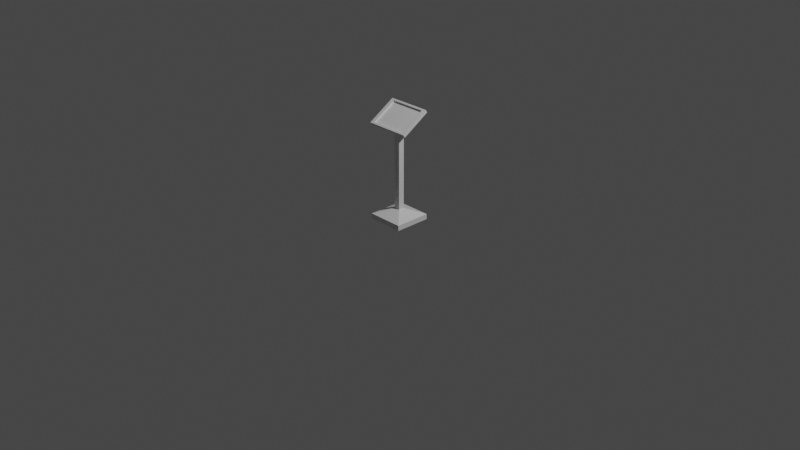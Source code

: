 # Source: book_stand.blend  (saved by Blender 2.80.75; exported with 4.5.12 LTS)
import bpy
from mathutils import Matrix  # noqa: F401  (used for matrix-valued properties, if any)

bpy.ops.wm.read_factory_settings(use_empty=True)
scene = bpy.context.scene
scene.name = 'Scene'

# ---- collections
col_collection = bpy.data.collections.new('Collection'); scene.collection.children.link(col_collection)

# ---- materials (node trees are filled in below, after node groups)
mat_material = bpy.data.materials.new('Material')
mat_material.alpha_threshold = 0.0
mat_material.use_transparent_shadow = False
mat_material.line_color = (0.0, 0.0, 0.0, 1.0)

# ---- material node trees
mat_material.use_nodes = True; mat_material.node_tree.nodes.clear()
_N = mat_material.node_tree.nodes; _L = mat_material.node_tree.links
n0 = _N.new('ShaderNodeOutputMaterial'); n0.name = 'Material Output'; n0.location = (300, 300)
n1 = _N.new('ShaderNodeBsdfPrincipled'); n1.name = 'Principled BSDF'; n1.location = (10, 300)
n1.distribution = 'GGX'
n1.subsurface_method = 'BURLEY'
n1.inputs[2].default_value = 0.4
n1.inputs[3].default_value = 1.45
n1.inputs[27].default_value = (0.0, 0.0, 0.0, 1.0)
n1.inputs[28].default_value = 1.0
_L.new(n1.outputs[0], n0.inputs[0])
n0.is_active_output = True

# ---- world
world_world = bpy.data.worlds.new('World'); scene.world = world_world
world_world.use_nodes = True; world_world.node_tree.nodes.clear()
_N = world_world.node_tree.nodes; _L = world_world.node_tree.links
n0 = _N.new('ShaderNodeOutputWorld'); n0.name = 'World Output'; n0.location = (300, 300)
n1 = _N.new('ShaderNodeBackground'); n1.name = 'Background'; n1.location = (10, 300)
n1.inputs[0].default_value = (0.05088, 0.05088, 0.05088, 1.0)
_L.new(n1.outputs[0], n0.inputs[0])
n0.is_active_output = True
world_world.color = (0.05088, 0.05088, 0.05088)
world_world.use_sun_shadow = False
world_world.sun_shadow_jitter_overblur = 0.0

# ---- cameras
cam_camera = bpy.data.cameras.new('Camera')
cam_camera.clip_end = 100.0
cam_camera.ortho_scale = 7.314

# ---- lights
light_light = bpy.data.lights.new('Light', 'POINT')
light_light.transmission_factor = 0.0
light_light.energy = 1000.0
light_light.shadow_soft_size = 0.1
light_light.shadow_maximum_resolution = 0.006
light_light.use_absolute_resolution = True

# ---- meshes
me_cube = bpy.data.meshes.new('Cube')
me_cube.from_pydata([(0.1638, 0.1638, 2.192), (1.0, 1.0, 0.0), (0.1638, -0.1638, 2.192), (1.0, -1.0, 0.0), (-0.1638, 0.1638, 2.192), (-1.0, 1.0, 0.0), (-0.1638, -0.1638, 2.192), (-1.0, -1.0, 0.0), (1.0, -1.0, 1.0), (-1.0, -1.0, 1.0), (1.0, 1.0, 1.0), (-1.0, 1.0, 1.0), (1.0, -1.0, 1.0), (-1.0, -1.0, 1.0), (1.0, 1.0, 1.0), (-1.0, 1.0, 1.0), (0.2323, -0.2323, 18.67), (-0.2323, -0.2323, 18.67), (0.2323, 0.2323, 19.65), (-0.2323, 0.2323, 19.65), (0.1638, -0.1638, 16.13), (-0.1638, -0.1638, 16.13), (0.1638, 0.1638, 16.83), (-0.1638, 0.1638, 16.83), (1.197, -0.7532, 17.56), (-1.197, -0.7532, 17.56), (1.197, 0.7532, 20.76), (-1.197, 0.7532, 20.76), (0.9937, -0.7574, 18.26), (-0.9937, -0.7574, 18.26), (0.9937, 0.5753, 21.09), (-0.9937, 0.5753, 21.09), (1.197, -0.8443, 18.08), (-1.197, -0.8443, 18.08), (1.197, 0.6621, 21.27), (-1.197, 0.6621, 21.27), (0.9937, -0.7124, 18.01), (-0.9937, -0.7124, 18.01), (0.9937, 0.6203, 20.83), (-0.9937, 0.6203, 20.83)], [], [(0, 4, 23, 22), (3, 8, 9, 7), (7, 9, 11, 5), (5, 1, 3, 7), (1, 10, 8, 3), (5, 11, 10, 1), (12, 13, 9, 8), (14, 12, 8, 10), (13, 15, 11, 9), (15, 14, 10, 11), (2, 6, 13, 12), (0, 2, 12, 14), (6, 4, 15, 13), (4, 0, 14, 15), (19, 17, 25, 27), (2, 0, 22, 20), (4, 6, 21, 23), (6, 2, 20, 21), (16, 17, 21, 20), (18, 16, 20, 22), (17, 19, 23, 21), (19, 18, 22, 23), (26, 27, 35, 34), (17, 16, 24, 25), (18, 19, 27, 26), (16, 18, 26, 24), (31, 29, 37, 39), (24, 26, 34, 32), (27, 25, 33, 35), (25, 24, 32, 33), (28, 29, 33, 32), (30, 28, 32, 34), (29, 31, 35, 33), (31, 30, 34, 35), (38, 39, 37, 36), (29, 28, 36, 37), (30, 31, 39, 38), (28, 30, 38, 36)])
_uv = me_cube.uv_layers.new(name='UVMap')
_uv.uv.foreach_set('vector', [0.4431, 0.06812, 0.5569, 0.06812, 0.5569, 0.06812, 0.4431, 0.06812, 0.375, 0.25, 0.625, 0.25, 0.625, 0.5, 0.375, 0.5, 0.375, 0.5, 0.625, 0.5, 0.625, 0.75, 0.375, 0.75, 0.375, 0.75, 0.625, 0.75, 0.625, 1.0, 0.375, 1.0, 0.125, 0.5, 0.375, 0.5, 0.375, 0.75, 0.125, 0.75, 0.625, 0.5, 0.875, 0.5, 0.875, 0.75, 0.625, 0.75, 0.375, 0.25, 0.625, 0.25, 0.625, 0.25, 0.375, 0.25, 0.375, 0.0, 0.375, 0.25, 0.375, 0.25, 0.375, 0.0, 0.625, 0.25, 0.625, 0.0, 0.625, 0.0, 0.625, 0.25, 0.625, 0.0, 0.375, 0.0, 0.375, 0.0, 0.625, 0.0, 0.4431, 0.1819, 0.5569, 0.1819, 0.625, 0.25, 0.375, 0.25, 0.4431, 0.06812, 0.4431, 0.1819, 0.375, 0.25, 0.375, 0.0, 0.5569, 0.1819, 0.5569, 0.06812, 0.625, 0.0, 0.625, 0.25, 0.5569, 0.06812, 0.4431, 0.06812, 0.375, 0.0, 0.625, 0.0, 0.5569, 0.06812, 0.5569, 0.1819, 0.5569, 0.1819, 0.5569, 0.06812, 0.4431, 0.1819, 0.4431, 0.06812, 0.4431, 0.06812, 0.4431, 0.1819, 0.5569, 0.06812, 0.5569, 0.1819, 0.5569, 0.1819, 0.5569, 0.06812, 0.5569, 0.1819, 0.4431, 0.1819, 0.4431, 0.1819, 0.5569, 0.1819, 0.4431, 0.1819, 0.5569, 0.1819, 0.5569, 0.1819, 0.4431, 0.1819, 0.4431, 0.06812, 0.4431, 0.1819, 0.4431, 0.1819, 0.4431, 0.06812, 0.5569, 0.1819, 0.5569, 0.06812, 0.5569, 0.06812, 0.5569, 0.1819, 0.5569, 0.06812, 0.4431, 0.06812, 0.4431, 0.06812, 0.5569, 0.06812, 0.4431, 0.06812, 0.5569, 0.06812, 0.5569, 0.06812, 0.4431, 0.06812, 0.5569, 0.1819, 0.4431, 0.1819, 0.4431, 0.1819, 0.5569, 0.1819, 0.4431, 0.06812, 0.5569, 0.06812, 0.5569, 0.06812, 0.4431, 0.06812, 0.4431, 0.1819, 0.4431, 0.06812, 0.4431, 0.06812, 0.4431, 0.1819, 0.5472, 0.07468, 0.5472, 0.1753, 0.5472, 0.1753, 0.5472, 0.07468, 0.4431, 0.1819, 0.4431, 0.06812, 0.4431, 0.06812, 0.4431, 0.1819, 0.5569, 0.06812, 0.5569, 0.1819, 0.5569, 0.1819, 0.5569, 0.06812, 0.5569, 0.1819, 0.4431, 0.1819, 0.4431, 0.1819, 0.5569, 0.1819, 0.4528, 0.1753, 0.5472, 0.1753, 0.5569, 0.1819, 0.4431, 0.1819, 0.4528, 0.07468, 0.4528, 0.1753, 0.4431, 0.1819, 0.4431, 0.06812, 0.5472, 0.1753, 0.5472, 0.07468, 0.5569, 0.06812, 0.5569, 0.1819, 0.5472, 0.07468, 0.4528, 0.07468, 0.4431, 0.06812, 0.5569, 0.06812, 0.4528, 0.07468, 0.5472, 0.07468, 0.5472, 0.1753, 0.4528, 0.1753, 0.5472, 0.1753, 0.4528, 0.1753, 0.4528, 0.1753, 0.5472, 0.1753, 0.4528, 0.07468, 0.5472, 0.07468, 0.5472, 0.07468, 0.4528, 0.07468, 0.4528, 0.1753, 0.4528, 0.07468, 0.4528, 0.07468, 0.4528, 0.1753])
me_cube.materials.append(mat_material)
me_cube.use_remesh_preserve_volume = False
me_cube.use_remesh_preserve_attributes = False
me_cube.use_mirror_vertex_groups = False
me_cube.update()

# ---- objects
ob_cube = bpy.data.objects.new('Cube', me_cube)
ob_light = bpy.data.objects.new('Light', light_light)
ob_camera = bpy.data.objects.new('Camera', cam_camera)

# ---- transforms, parenting, visibility, modifiers, constraints
ob_cube.location = (0.0, 0.0, 0.0)
ob_cube.scale = (0.1959, 0.1959, 0.05642)
ob_cube.lock_rotations_4d = False
ob_cube.empty_display_type = 'ARROWS'
ob_cube.lineart.crease_threshold = 0.0
ob_light.location = (4.076, 1.005, 5.904)
ob_light.rotation_euler = (0.6503, 0.05522, 1.866)
ob_light.lock_rotations_4d = False
ob_light.empty_display_type = 'ARROWS'
ob_light.color = (0.0, 0.0, 0.0, 0.0)
ob_light.lineart.crease_threshold = 0.0
ob_camera.location = (7.359, -6.926, 4.958)
ob_camera.rotation_euler = (1.109, 0.0, 0.8149)
ob_camera.lock_rotations_4d = False
ob_camera.empty_display_type = 'ARROWS'
ob_camera.color = (0.0, 0.0, 0.0, 0.0)
ob_camera.display_type = 'WIRE'
ob_camera.lineart.crease_threshold = 0.0

# ---- collection membership
col_collection.objects.link(ob_cube)
col_collection.objects.link(ob_light)
col_collection.objects.link(ob_camera)

# ---- scene / render settings (as saved in the file)
scene.camera = ob_camera
scene.frame_start = 1; scene.frame_end = 250; scene.frame_set(6)
scene.render.engine = 'BLENDER_EEVEE_NEXT'
scene.cycles.use_denoising = False
scene.cycles.samples = 128
scene.cycles.sampling_pattern = 'TABULATED_SOBOL'
scene.cycles.use_adaptive_sampling = False
scene.cycles.use_light_tree = False
scene.view_settings.view_transform = 'Filmic'
bpy.context.view_layer.update()
